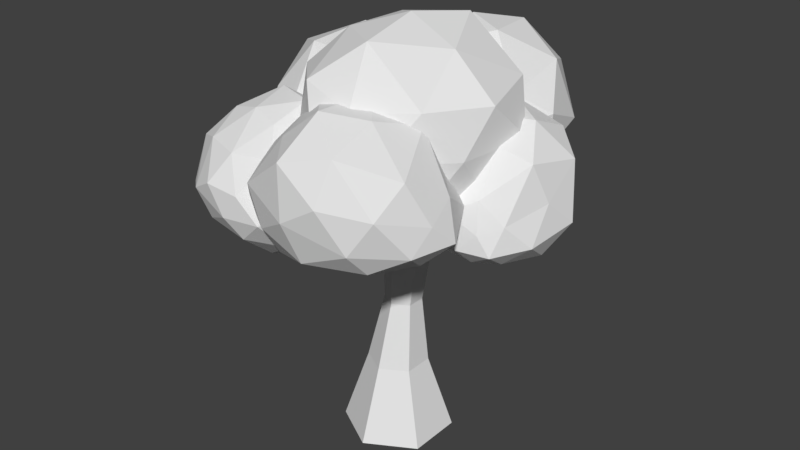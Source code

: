 # Source: trees.blend  (saved by Blender 2.78.0; exported with 4.5.12 LTS)
import bpy
from mathutils import Matrix  # noqa: F401  (used for matrix-valued properties, if any)

bpy.ops.wm.read_factory_settings(use_empty=True)
scene = bpy.context.scene
scene.name = 'Scene'

# ---- collections
col_collection_1 = bpy.data.collections.new('Collection 1'); scene.collection.children.link(col_collection_1)

# ---- world
world_world = bpy.data.worlds.new('World'); scene.world = world_world
world_world.color = (0.05088, 0.05088, 0.05088)
world_world.use_sun_shadow = False
world_world.sun_shadow_jitter_overblur = 0.0
world_world.cycles.sampling_method = 'MANUAL'

# ---- meshes
me_cylinder_001 = bpy.data.meshes.new('Cylinder.001')
me_cylinder_001.from_pydata([(2.9e-09, 0.5825, -0.3316), (-7.319e-10, 0.317, 0.4648), (0.5045, 0.2912, -0.3316), (0.2745, 0.1585, 0.4648), (0.5045, -0.2912, -0.3316), (0.2745, -0.1585, 0.4648), (-4.802e-08, -0.5825, -0.3316), (-2.844e-08, -0.317, 0.4648), (-0.5045, -0.2912, -0.3316), (-0.2745, -0.1585, 0.4648), (-0.5045, 0.2912, -0.3316), (-0.2745, 0.1585, 0.4648), (0.09052, 0.5198, 2.596), (0.4219, 0.3285, 2.596), (0.4219, -0.05407, 2.596), (0.09052, -0.2454, 2.596), (-0.2408, -0.05407, 2.596), (-0.2408, 0.3285, 2.596), (0.1981, 0.1427, 1.175), (0.2829, 0.22, 1.885), (0.2829, -0.03702, 1.885), (0.1981, -0.05121, 1.175), (-0.1378, -0.05121, 1.175), (-0.1622, -0.03702, 1.885), (-0.1622, 0.22, 1.885), (-0.1378, 0.1427, 1.175), (0.03017, 0.2396, 1.175), (0.06035, 0.3485, 1.885), (0.06035, -0.1655, 1.885), (0.03017, -0.1482, 1.175)], [], [(0, 1, 3, 2), (2, 3, 5, 4), (4, 5, 7, 6), (6, 7, 9, 8), (20, 19, 13, 14), (8, 9, 11, 10), (10, 11, 1, 0), (0, 2, 4, 6, 8, 10), (13, 12, 17, 16, 15, 14), (24, 23, 16, 17), (19, 27, 12, 13), (28, 20, 14, 15), (27, 24, 17, 12), (23, 28, 15, 16), (9, 7, 29, 22), (22, 29, 28, 23), (1, 11, 25, 26), (26, 25, 24, 27), (7, 5, 21, 29), (29, 21, 20, 28), (3, 1, 26, 18), (18, 26, 27, 19), (11, 9, 22, 25), (25, 22, 23, 24), (5, 3, 18, 21), (21, 18, 19, 20)])
me_cylinder_001.use_remesh_preserve_volume = False
me_cylinder_001.use_remesh_preserve_attributes = False
me_cylinder_001.use_mirror_vertex_groups = False
me_cylinder_001.update()
me_cylinder = bpy.data.meshes.new('Cylinder')
me_cylinder.from_pydata([(1.045, -0.3624, 3.094), (-0.2569, -0.4444, 2.18), (0.381, -0.2433, 2.151), (0.2955, -0.9457, 2.653), (0.9893, 0.06786, 2.573), (0.4572, 0.4367, 2.212), (-0.5509, 0.09891, 2.292), (-0.6558, -0.5175, 2.734), (-0.158, 0.6243, 2.206), (-0.6027, 0.5497, 2.694), (0.3994, 0.8767, 2.649), (1.181, 0.3929, 3.133), (0.08882, -1.259, 3.195), (0.5782, -1.001, 3.149), (-0.8875, -0.3521, 3.306), (-0.4371, -0.873, 3.253), (-0.4527, 0.8446, 3.242), (-0.7596, 0.3178, 3.288), (0.7512, 0.8222, 3.101), (0.1456, 1.081, 3.188), (0.8099, -0.6569, 3.579), (-0.1614, -1.034, 3.767), (-0.6997, 0.007967, 3.813), (-0.08366, 0.8056, 3.709), (0.4146, 0.5354, 4.132), (-0.1741, 0.2722, 4.084), (-0.2184, -0.4065, 4.087), (0.7239, -0.09095, 3.984), (0.2908, -0.7549, 4.13), (0.97, 0.6138, 3.623), (0.2166, -0.07847, 4.228), (1.148, -0.06531, 3.555), (0.5184, 0.9309, 3.604), (-0.5561, 0.5395, 3.71), (-0.5859, -0.5918, 3.715), (0.3465, -1.066, 3.584), (0.8543, 0.615, 2.668), (-0.1405, 0.8887, 2.719), (-0.8615, 0.03285, 2.809), (-0.2443, -0.91, 2.842), (0.7768, -0.5816, 2.622), (-0.04851, 0.1401, 2.063), (0.8896, 0.5783, 3.076), (0.02063, 0.3032, 2.822), (0.4602, 0.3189, 2.758), (0.3604, 0.1626, 3.138), (0.8419, 0.5973, 2.74), (0.4638, 0.6956, 2.419), (-0.3235, 0.6639, 2.492), (-0.3006, 0.4849, 3.04), (-0.1076, 0.866, 2.15), (-0.5611, 1.077, 2.435), (0.3164, 1.162, 2.221), (1.036, 1.048, 2.774), (0.2214, 0.2277, 3.453), (0.558, 0.3083, 3.313), (-0.6287, 0.8246, 3.406), (-0.156, 0.4651, 3.455), (-0.5453, 1.58, 2.6), (-0.7022, 1.222, 3.012), (0.6458, 1.357, 2.504), (0.02006, 1.62, 2.354), (0.8015, 0.7402, 3.358), (0.1011, 0.5817, 3.767), (-0.4541, 1.273, 3.56), (-0.06495, 1.951, 2.838), (0.5186, 1.996, 3.319), (-0.01409, 1.68, 3.545), (0.0361, 1.105, 3.918), (0.816, 1.428, 3.526), (0.4601, 0.9172, 3.866), (0.9775, 1.575, 2.911), (0.3725, 1.49, 3.839), (1.063, 1.027, 3.134), (0.5612, 1.843, 2.666), (-0.4955, 1.617, 3.111), (-0.2571, 0.8156, 3.691), (0.4463, 0.4687, 3.549), (0.7456, 0.9747, 2.565), (-0.2454, 1.222, 2.248), (-0.6031, 0.8402, 2.886), (0.03182, 0.3035, 3.252), (0.6679, 0.2826, 3.018), (0.1375, 0.5372, 2.454), (0.2304, 0.01193, 2.42), (-0.5311, -1.05, 2.827), (-0.1532, -0.8395, 2.466), (-0.04155, -0.7341, 2.84), (0.02013, -0.273, 2.131), (-0.4355, -0.6095, 2.124), (-1.057, -0.8095, 2.77), (-0.7439, -0.7143, 3.171), (-1.176, -0.6009, 2.227), (-1.571, -0.1046, 2.821), (-1.056, 0.0476, 1.82), (-0.1258, 0.2688, 1.884), (-0.03083, -0.4889, 3.168), (0.1716, -0.2855, 2.876), (-1.019, -0.04773, 3.694), (-0.4553, -0.4364, 3.347), (-1.753, 0.6718, 3.011), (-1.503, 0.3541, 3.521), (-0.7844, 0.3641, 1.768), (-1.445, 0.6149, 2.162), (0.213, 0.2784, 2.679), (-0.1787, 0.03127, 3.374), (-1.019, 0.7125, 3.726), (-1.335, 1.153, 2.853), (-0.6864, 1.206, 2.647), (-0.8279, 1.135, 3.33), (-0.3818, 0.6654, 3.46), (-0.09613, 0.8125, 2.554), (0.04561, 0.5034, 3.153), (-0.4079, 0.7604, 1.888), (-0.3733, 0.9805, 3.119), (0.1154, 0.4693, 2.203), (-0.994, 0.864, 2.022), (-1.43, 0.9785, 3.486), (-0.6226, 0.2149, 3.552), (0.05664, -0.03672, 3.065), (-0.39, -0.1115, 1.851), (-1.504, 0.06628, 2.288), (-1.268, -0.3216, 3.254), (-0.3407, -0.7566, 3.112), (0.1445, -0.5108, 2.553), (-0.6737, -0.9288, 2.424), (0.6169, 0.02712, 1.989), (0.8491, -0.3521, 2.553), (0.6086, -0.2812, 2.323), (0.9757, -0.3641, 2.205), (0.3147, -0.01729, 2.201), (0.2673, 0.006156, 2.573), (0.7509, -0.1238, 2.959), (1.121, -0.2257, 2.702), (0.3838, 0.04868, 3.036), (0.7682, 0.2259, 3.306), (0.0593, 0.3403, 2.887), (0.1555, 0.3273, 2.182), (1.293, -0.2765, 2.192), (1.027, -0.1815, 2.029), (1.446, 0.1206, 3.025), (1.362, -0.1549, 2.482), (0.8216, 0.7443, 3.337), (1.221, 0.4761, 3.282), (0.007807, 0.5014, 2.635), (0.2954, 0.6999, 3.087), (0.8909, 0.1834, 1.935), (1.528, 0.05778, 2.235), (1.544, 0.6695, 2.928), (0.8231, 1.048, 2.913), (0.8569, 1.003, 2.357), (1.393, 0.9513, 2.586), (1.639, 0.5507, 2.352), (0.8697, 0.6349, 2.013), (1.44, 0.369, 2.015), (0.2043, 0.6784, 2.231), (1.407, 0.7791, 2.177), (0.4872, 0.3582, 1.96), (0.2123, 0.8315, 2.652), (1.248, 0.912, 3.103), (1.549, 0.2594, 2.625), (1.26, -0.02942, 2.023), (0.08051, 0.2409, 2.487), (0.4379, 0.3853, 3.218), (1.111, 0.05908, 3.14), (1.162, -0.3, 2.389), (0.7073, -0.2382, 2.106), (0.5407, -0.1558, 2.676), (0.5227, -1.225, 2.188), (1.012, -1.52, 2.938), (0.8007, -1.626, 2.598), (1.167, -1.229, 2.537), (0.3022, -1.656, 2.382), (0.221, -1.804, 2.796), (0.6366, -1.59, 3.423), (1.05, -1.172, 3.188), (0.1991, -1.782, 3.339), (0.2163, -1.296, 3.649), (-0.2832, -1.682, 2.982), (-0.1507, -1.469, 2.264), (1.287, -0.7757, 2.551), (1.046, -0.9556, 2.327), (0.7833, -0.5969, 3.45), (1.167, -0.7146, 2.932), (-0.2418, -0.7615, 3.531), (0.2329, -0.6144, 3.624), (-0.4524, -1.503, 2.686), (-0.5115, -1.151, 3.117), (0.5345, -0.8172, 2.208), (1.045, -0.335, 2.667), (0.2877, -0.1303, 3.314), (-0.4578, -0.4628, 3.082), (-0.3365, -0.3985, 2.615), (0.006416, -0.03649, 2.963), (0.5443, -0.01095, 2.807), (0.0236, -0.5857, 2.339), (0.6567, -0.219, 2.44), (-0.4475, -1.14, 2.333), (0.2079, -0.07279, 2.613), (0.05791, -1.116, 2.141), (-0.6311, -1.047, 2.687), (-0.1108, -0.2387, 3.374), (0.7401, -0.284, 3.032), (1.021, -0.5862, 2.357), (-0.1516, -1.67, 2.579), (-0.1347, -1.378, 3.361), (0.6135, -1.071, 3.589), (1.211, -1.006, 2.769), (0.8427, -1.413, 2.361), (0.5812, -1.764, 3.014), (-1.106, -1.582, 2.656), (-0.3256, -1.363, 3.068), (-0.7039, -1.47, 3.073), (-0.4879, -1.649, 2.769), (-1.082, -1.35, 3.09), (-0.8298, -1.026, 3.346), (-0.1821, -0.934, 3.224), (-0.03614, -1.21, 2.909), (-0.4646, -0.7351, 3.417), (-0.1076, -0.5302, 3.127), (-0.9052, -0.5892, 3.42), (-1.384, -1.176, 2.986), (-0.2694, -1.611, 2.529), (-0.6535, -1.669, 2.52), (0.2656, -0.8583, 2.613), (-0.04035, -1.333, 2.586), (-0.2475, -0.1457, 2.806), (0.1286, -0.4295, 2.657), (-1.172, -0.6509, 3.251), (-0.7629, -0.2449, 3.122), (-0.9845, -1.519, 2.36), (-0.1516, -1.359, 2.259), (0.0881, -0.5503, 2.199), (-0.6055, -0.1768, 2.491), (-0.9072, -0.563, 2.285), (-0.3323, -0.5289, 2.031), (-0.1473, -0.9716, 2.005), (-1.057, -1.113, 2.252), (-0.4668, -1.274, 2.063), (-1.412, -0.8901, 2.8), (-0.5059, -0.8788, 1.977), (-1.343, -1.385, 2.589), (-1.156, -0.4458, 2.921), (-0.1312, -0.2297, 2.329), (0.04775, -0.9986, 2.321), (-0.5127, -1.571, 2.307), (-1.155, -0.9725, 3.262), (-0.4695, -0.424, 3.24), (0.1111, -0.7899, 2.924), (-0.214, -1.472, 2.75), (-0.843, -1.659, 2.802), (-0.5244, -1.103, 3.28)], [], [(29, 32, 24), (27, 29, 24), (27, 24, 30), (23, 33, 25), (24, 23, 25), (24, 25, 30), (22, 34, 26), (25, 22, 26), (25, 26, 30), (21, 35, 28), (26, 21, 28), (26, 28, 30), (20, 31, 27), (28, 20, 27), (28, 27, 30), (18, 32, 29), (11, 18, 29), (11, 29, 31), (16, 33, 23), (19, 16, 23), (19, 23, 32), (14, 34, 22), (17, 14, 22), (17, 22, 33), (12, 35, 21), (15, 12, 21), (15, 21, 34), (0, 31, 20), (13, 0, 20), (13, 20, 35), (10, 37, 19), (18, 10, 19), (18, 19, 32), (9, 38, 17), (16, 9, 17), (16, 17, 33), (7, 39, 15), (14, 7, 15), (14, 15, 34), (3, 40, 13), (12, 3, 13), (12, 13, 35), (4, 36, 11), (0, 4, 11), (0, 11, 31), (8, 37, 10), (5, 8, 10), (5, 10, 36), (6, 38, 9), (8, 6, 9), (8, 9, 37), (1, 39, 7), (6, 1, 7), (6, 7, 38), (2, 41, 5), (4, 2, 5), (4, 5, 36), (2, 40, 3), (1, 2, 3), (1, 3, 39), (31, 29, 27), (32, 23, 24), (33, 22, 25), (34, 21, 26), (35, 20, 28), (36, 18, 11), (37, 16, 19), (38, 14, 17), (39, 12, 15), (40, 0, 13), (36, 10, 18), (37, 9, 16), (38, 7, 14), (39, 3, 12), (40, 4, 0), (41, 8, 5), (41, 6, 8), (41, 1, 6), (40, 2, 4), (41, 2, 1), (71, 74, 66), (69, 71, 66), (69, 66, 72), (65, 75, 67), (66, 65, 67), (66, 67, 72), (64, 76, 68), (67, 64, 68), (67, 68, 72), (63, 77, 70), (68, 63, 70), (68, 70, 72), (62, 73, 69), (70, 62, 69), (70, 69, 72), (60, 74, 71), (53, 60, 71), (53, 71, 73), (58, 75, 65), (61, 58, 65), (61, 65, 74), (56, 76, 64), (59, 56, 64), (59, 64, 75), (54, 77, 63), (57, 54, 63), (57, 63, 76), (42, 73, 62), (55, 42, 62), (55, 62, 77), (52, 79, 61), (60, 52, 61), (60, 61, 74), (51, 80, 59), (58, 51, 59), (58, 59, 75), (49, 81, 57), (56, 49, 57), (56, 57, 76), (45, 82, 55), (54, 45, 55), (54, 55, 77), (46, 78, 53), (42, 46, 53), (42, 53, 73), (50, 79, 52), (47, 50, 52), (47, 52, 78), (48, 80, 51), (50, 48, 51), (50, 51, 79), (43, 81, 49), (48, 43, 49), (48, 49, 80), (44, 83, 47), (46, 44, 47), (46, 47, 78), (44, 82, 45), (43, 44, 45), (43, 45, 81), (73, 71, 69), (74, 65, 66), (75, 64, 67), (76, 63, 68), (77, 62, 70), (78, 60, 53), (79, 58, 61), (80, 56, 59), (81, 54, 57), (82, 42, 55), (78, 52, 60), (79, 51, 58), (80, 49, 56), (81, 45, 54), (82, 46, 42), (83, 50, 47), (83, 48, 50), (83, 43, 48), (82, 44, 46), (83, 44, 43), (113, 116, 108), (111, 113, 108), (111, 108, 114), (107, 117, 109), (108, 107, 109), (108, 109, 114), (106, 118, 110), (109, 106, 110), (109, 110, 114), (105, 119, 112), (110, 105, 112), (110, 112, 114), (104, 115, 111), (112, 104, 111), (112, 111, 114), (102, 116, 113), (95, 102, 113), (95, 113, 115), (100, 117, 107), (103, 100, 107), (103, 107, 116), (98, 118, 106), (101, 98, 106), (101, 106, 117), (96, 119, 105), (99, 96, 105), (99, 105, 118), (84, 115, 104), (97, 84, 104), (97, 104, 119), (94, 121, 103), (102, 94, 103), (102, 103, 116), (93, 122, 101), (100, 93, 101), (100, 101, 117), (91, 123, 99), (98, 91, 99), (98, 99, 118), (87, 124, 97), (96, 87, 97), (96, 97, 119), (88, 120, 95), (84, 88, 95), (84, 95, 115), (92, 121, 94), (89, 92, 94), (89, 94, 120), (90, 122, 93), (92, 90, 93), (92, 93, 121), (85, 123, 91), (90, 85, 91), (90, 91, 122), (86, 125, 89), (88, 86, 89), (88, 89, 120), (86, 124, 87), (85, 86, 87), (85, 87, 123), (115, 113, 111), (116, 107, 108), (117, 106, 109), (118, 105, 110), (119, 104, 112), (120, 102, 95), (121, 100, 103), (122, 98, 101), (123, 96, 99), (124, 84, 97), (120, 94, 102), (121, 93, 100), (122, 91, 98), (123, 87, 96), (124, 88, 84), (125, 92, 89), (125, 90, 92), (125, 85, 90), (124, 86, 88), (125, 86, 85), (155, 158, 150), (153, 155, 150), (153, 150, 156), (149, 159, 151), (150, 149, 151), (150, 151, 156), (148, 160, 152), (151, 148, 152), (151, 152, 156), (147, 161, 154), (152, 147, 154), (152, 154, 156), (146, 157, 153), (154, 146, 153), (154, 153, 156), (144, 158, 155), (137, 144, 155), (137, 155, 157), (142, 159, 149), (145, 142, 149), (145, 149, 158), (140, 160, 148), (143, 140, 148), (143, 148, 159), (138, 161, 147), (141, 138, 147), (141, 147, 160), (126, 157, 146), (139, 126, 146), (139, 146, 161), (136, 163, 145), (144, 136, 145), (144, 145, 158), (135, 164, 143), (142, 135, 143), (142, 143, 159), (133, 165, 141), (140, 133, 141), (140, 141, 160), (129, 166, 139), (138, 129, 139), (138, 139, 161), (130, 162, 137), (126, 130, 137), (126, 137, 157), (134, 163, 136), (131, 134, 136), (131, 136, 162), (132, 164, 135), (134, 132, 135), (134, 135, 163), (127, 165, 133), (132, 127, 133), (132, 133, 164), (128, 167, 131), (130, 128, 131), (130, 131, 162), (128, 166, 129), (127, 128, 129), (127, 129, 165), (157, 155, 153), (158, 149, 150), (159, 148, 151), (160, 147, 152), (161, 146, 154), (162, 144, 137), (163, 142, 145), (164, 140, 143), (165, 138, 141), (166, 126, 139), (162, 136, 144), (163, 135, 142), (164, 133, 140), (165, 129, 138), (166, 130, 126), (167, 134, 131), (167, 132, 134), (167, 127, 132), (166, 128, 130), (167, 128, 127), (197, 200, 192), (195, 197, 192), (195, 192, 198), (191, 201, 193), (192, 191, 193), (192, 193, 198), (190, 202, 194), (193, 190, 194), (193, 194, 198), (189, 203, 196), (194, 189, 196), (194, 196, 198), (188, 199, 195), (196, 188, 195), (196, 195, 198), (186, 200, 197), (179, 186, 197), (179, 197, 199), (184, 201, 191), (187, 184, 191), (187, 191, 200), (182, 202, 190), (185, 182, 190), (185, 190, 201), (180, 203, 189), (183, 180, 189), (183, 189, 202), (168, 199, 188), (181, 168, 188), (181, 188, 203), (178, 205, 187), (186, 178, 187), (186, 187, 200), (177, 206, 185), (184, 177, 185), (184, 185, 201), (175, 207, 183), (182, 175, 183), (182, 183, 202), (171, 208, 181), (180, 171, 181), (180, 181, 203), (172, 204, 179), (168, 172, 179), (168, 179, 199), (176, 205, 178), (173, 176, 178), (173, 178, 204), (174, 206, 177), (176, 174, 177), (176, 177, 205), (169, 207, 175), (174, 169, 175), (174, 175, 206), (170, 209, 173), (172, 170, 173), (172, 173, 204), (170, 208, 171), (169, 170, 171), (169, 171, 207), (199, 197, 195), (200, 191, 192), (201, 190, 193), (202, 189, 194), (203, 188, 196), (204, 186, 179), (205, 184, 187), (206, 182, 185), (207, 180, 183), (208, 168, 181), (204, 178, 186), (205, 177, 184), (206, 175, 182), (207, 171, 180), (208, 172, 168), (209, 176, 173), (209, 174, 176), (209, 169, 174), (208, 170, 172), (209, 170, 169), (239, 242, 234), (237, 239, 234), (237, 234, 240), (233, 243, 235), (234, 233, 235), (234, 235, 240), (232, 244, 236), (235, 232, 236), (235, 236, 240), (231, 245, 238), (236, 231, 238), (236, 238, 240), (230, 241, 237), (238, 230, 237), (238, 237, 240), (228, 242, 239), (221, 228, 239), (221, 239, 241), (226, 243, 233), (229, 226, 233), (229, 233, 242), (224, 244, 232), (227, 224, 232), (227, 232, 243), (222, 245, 231), (225, 222, 231), (225, 231, 244), (210, 241, 230), (223, 210, 230), (223, 230, 245), (220, 247, 229), (228, 220, 229), (228, 229, 242), (219, 248, 227), (226, 219, 227), (226, 227, 243), (217, 249, 225), (224, 217, 225), (224, 225, 244), (213, 250, 223), (222, 213, 223), (222, 223, 245), (214, 246, 221), (210, 214, 221), (210, 221, 241), (218, 247, 220), (215, 218, 220), (215, 220, 246), (216, 248, 219), (218, 216, 219), (218, 219, 247), (211, 249, 217), (216, 211, 217), (216, 217, 248), (212, 251, 215), (214, 212, 215), (214, 215, 246), (212, 250, 213), (211, 212, 213), (211, 213, 249), (241, 239, 237), (242, 233, 234), (243, 232, 235), (244, 231, 236), (245, 230, 238), (246, 228, 221), (247, 226, 229), (248, 224, 227), (249, 222, 225), (250, 210, 223), (246, 220, 228), (247, 219, 226), (248, 217, 224), (249, 213, 222), (250, 214, 210), (251, 218, 215), (251, 216, 218), (251, 211, 216), (250, 212, 214), (251, 212, 211)])
me_cylinder.use_remesh_preserve_volume = False
me_cylinder.use_remesh_preserve_attributes = False
me_cylinder.use_mirror_vertex_groups = False
me_cylinder.update()

# ---- objects
ob_treetrunk = bpy.data.objects.new('treetrunk', me_cylinder_001)
ob_treeleaves = bpy.data.objects.new('treeleaves', me_cylinder)

# ---- transforms, parenting, visibility, modifiers, constraints
ob_treetrunk.location = (0.0, 0.0, 0.0)
ob_treetrunk.lineart.crease_threshold = 0.0
ob_treeleaves.location = (0.0, 0.0, 0.0)
ob_treeleaves.lineart.crease_threshold = 0.0

# ---- collection membership
col_collection_1.objects.link(ob_treetrunk)
col_collection_1.objects.link(ob_treeleaves)

# ---- scene / render settings (as saved in the file)
scene.frame_start = 1; scene.frame_end = 250; scene.frame_set(1)
scene.render.engine = 'BLENDER_EEVEE_NEXT'
scene.render.resolution_percentage = 50
scene.render.dither_intensity = 0.0
scene.cycles.use_denoising = False
scene.cycles.samples = 128
scene.cycles.sampling_pattern = 'TABULATED_SOBOL'
scene.cycles.light_sampling_threshold = 0.0
scene.cycles.use_adaptive_sampling = False
scene.cycles.use_light_tree = False
scene.cycles.blur_glossy = 0.0
scene.cycles.sample_clamp_indirect = 0.0
scene.view_settings.view_transform = 'Standard'
bpy.context.view_layer.update()

# ---- added for rendering (the .blend has no active camera and no usable light): camera, sun
cam_auto = bpy.data.cameras.new('AutoCamera')
cam_auto.lens = 50.0
cam_auto.sensor_width = 36.0
cam_auto.clip_end = 1000.0
ob_auto_camera = bpy.data.objects.new('AutoCamera', cam_auto)
scene.collection.objects.link(ob_auto_camera)
ob_auto_camera.location = (6.26837, -7.49426, 7.00838)
ob_auto_camera.rotation_euler = (1.09748, -7.21219e-08, 0.694738)
scene.camera = ob_auto_camera
light_auto_sun = bpy.data.lights.new('AutoSun', 'SUN')
light_auto_sun.energy = 3.0
light_auto_sun.angle = 0.0523599
ob_auto_sun = bpy.data.objects.new('AutoSun', light_auto_sun)
scene.collection.objects.link(ob_auto_sun)
ob_auto_sun.rotation_euler = (0.872665, 0.174533, 0.523599)
bpy.context.view_layer.update()
